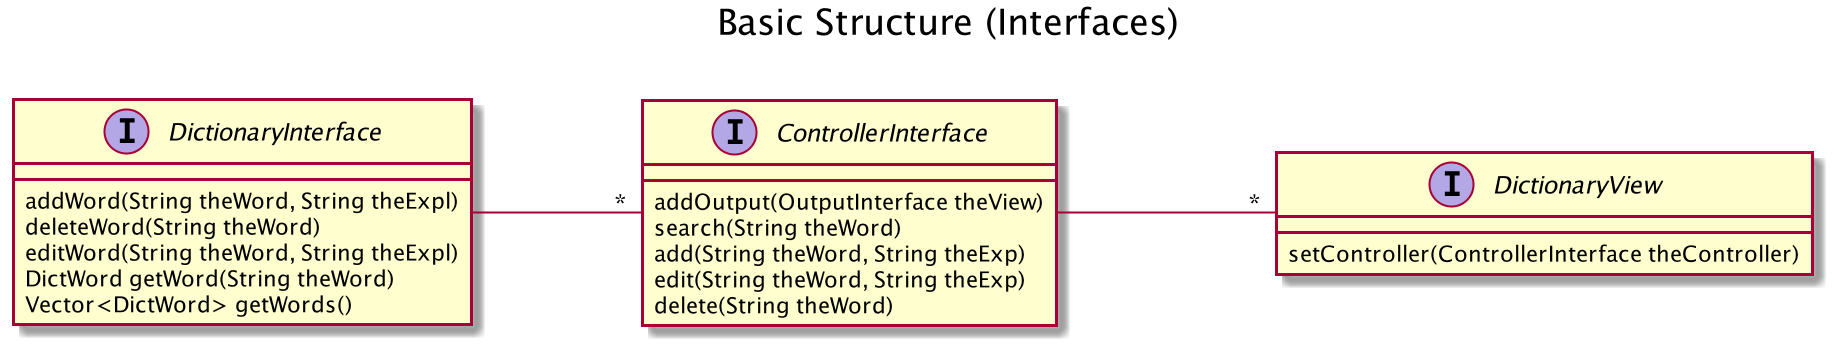

The diagram above was rendered by PlantUML. Its source (embedded in the PNG):
@startuml
scale 2
left to right direction
title Basic Structure (Interfaces)
interface DictionaryInterface
DictionaryInterface : addWord(String theWord, String theExpl)
DictionaryInterface : deleteWord(String theWord)
DictionaryInterface : editWord(String theWord, String theExpl)
DictionaryInterface : DictWord getWord(String theWord)
DictionaryInterface : Vector<DictWord> getWords()

interface DictionaryView
DictionaryView : setController(ControllerInterface theController)

interface ControllerInterface
ControllerInterface : addOutput(OutputInterface theView)
ControllerInterface : search(String theWord)
ControllerInterface : add(String theWord, String theExp)
ControllerInterface : edit(String theWord, String theExp)
ControllerInterface : delete(String theWord)

' ControllerInterface -- "*" OutputInterface
' interface OutputInterface
' OutputInterface : display(String theWord, String theExpl)

DictionaryInterface -- "*" ControllerInterface
ControllerInterface -- "*" DictionaryView
@enduml